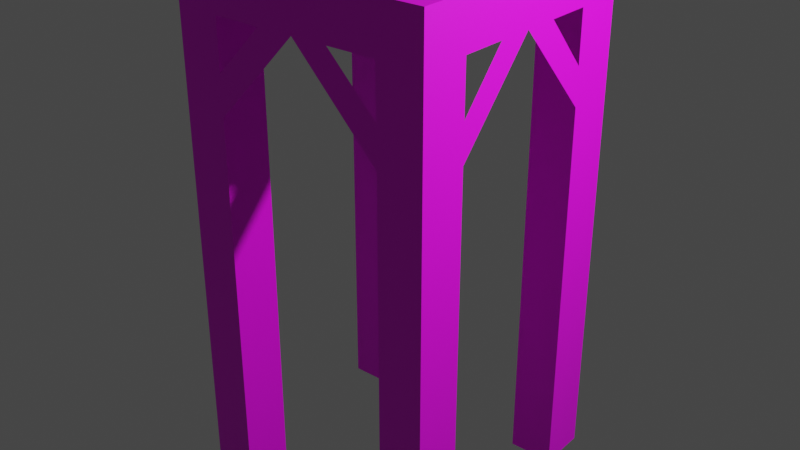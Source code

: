 # Source: scaffolding-v2.blend  (saved by Blender 3.3.6; exported with 4.5.12 LTS)
import bpy
from mathutils import Matrix  # noqa: F401  (used for matrix-valued properties, if any)

bpy.ops.wm.read_factory_settings(use_empty=True)
scene = bpy.context.scene
scene.name = 'Scene'

# ---- collections
col_collection = bpy.data.collections.new('Collection'); scene.collection.children.link(col_collection)

# ---- images (referenced by path relative to the original .blend; pixels are not part of the script)
import os
ASSET_DIR = os.environ.get("B2B_ASSET_DIR", "")  # directory of the original .blend (textures are referenced by path, not embedded)
HERE = os.path.dirname(os.path.abspath(__file__))  # packed textures are extracted next to this script under _unpacked/

def load_image(name, relpath, width, height, colorspace="sRGB"):
    """Load a texture the original file referenced (path relative to the .blend, or extracted next to this script)."""
    p = next((c for c in (os.path.join(HERE, relpath), os.path.join(ASSET_DIR, relpath)) if relpath and os.path.exists(c)), "")
    if p:
        img = bpy.data.images.load(p, check_existing=True)
        img.name = name
    else:  # same state as the original file: an image datablock whose file is absent (Cycles renders it pink)
        img = bpy.data.images.new(name, width, height)
        img.source = "FILE"
        img.filepath = "//" + (relpath or name)
    img.colorspace_settings.name = colorspace
    return img
img_scaffolding = load_image('Scaffolding', 'Scaffolding.png', 1024, 1024, 'sRGB')

# ---- materials (node trees are filled in below, after node groups)
mat_material = bpy.data.materials.new('Material')
mat_material.alpha_threshold = 0.0
mat_material.use_transparent_shadow = False
mat_material.roughness = 0.5
mat_material.line_color = (0.0, 0.0, 0.0, 1.0)

# ---- material node trees
mat_material.use_nodes = True; mat_material.node_tree.nodes.clear()
_N = mat_material.node_tree.nodes; _L = mat_material.node_tree.links
n0 = _N.new('ShaderNodeOutputMaterial'); n0.name = 'Material Output'; n0.location = (282, 281)
n1 = _N.new('ShaderNodeTexImage'); n1.name = 'Image Texture'; n1.location = (-479, 263)
n1.image = img_scaffolding
n2 = _N.new('ShaderNodeBsdfPrincipled'); n2.name = 'Principled BSDF'; n2.location = (-8, 281)
n2.distribution = 'GGX'
n2.subsurface_method = 'RANDOM_WALK_SKIN'
n2.inputs[3].default_value = 1.45
n2.inputs[27].default_value = (0.0, 0.0, 0.0, 1.0)
n2.inputs[28].default_value = 1.0
_L.new(n2.outputs[0], n0.inputs[0])
_L.new(n1.outputs[0], n2.inputs[0])
n0.is_active_output = True

# ---- world
world_world = bpy.data.worlds.new('World'); scene.world = world_world
world_world.use_nodes = True; world_world.node_tree.nodes.clear()
_N = world_world.node_tree.nodes; _L = world_world.node_tree.links
n0 = _N.new('ShaderNodeOutputWorld'); n0.name = 'World Output'; n0.location = (300, 300)
n1 = _N.new('ShaderNodeBackground'); n1.name = 'Background'; n1.location = (10, 300)
n1.inputs[0].default_value = (0.05088, 0.05088, 0.05088, 1.0)
_L.new(n1.outputs[0], n0.inputs[0])
n0.is_active_output = True
world_world.color = (0.05088, 0.05088, 0.05088)
world_world.use_sun_shadow = False
world_world.sun_shadow_jitter_overblur = 0.0

# ---- lights
light_light = bpy.data.lights.new('Light', 'POINT')
light_light.transmission_factor = 0.0
light_light.energy = 1000.0
light_light.shadow_soft_size = 0.1
light_light.shadow_maximum_resolution = 0.006
light_light.use_absolute_resolution = True

# ---- meshes
me_cube = bpy.data.meshes.new('Cube')
me_cube.from_pydata([(-0.6568, 1.0, 4.0), (-0.6568, 1.0, 0.0), (-0.6568, 0.621, 4.0), (-0.6568, 0.621, 0.0), (-0.9998, 1.0, 4.0), (-0.9998, 1.0, 0.0), (-0.9998, 0.621, 4.0), (-0.9998, 0.621, 0.0), (-0.6568, 1.0, 3.64), (-0.9998, 0.621, 3.64), (-0.9998, 0.0, 3.64), (-0.9998, 0.0, 4.0), (-0.6568, 0.0, 4.0), (0.0, 1.0, 4.0), (0.0, 0.621, 4.0), (0.0, 1.0, 3.64), (0.0, 0.0, 4.0), (-0.9998, 1.0, 3.643), (-0.6568, 1.0, 2.959), (-0.9998, 0.621, 2.959), (-0.9998, 1.0, 2.962), (-0.9998, 0.2731, 3.64), (-0.9998, 0.621, 3.245), (-0.2823, 1.0, 3.64), (-0.6568, 1.0, 3.26)], [], [(0, 4, 6, 2), (6, 9, 21, 10, 11), (20, 17, 8, 24, 18), (5, 1, 3, 7), (3, 2, 6, 9, 22, 19, 7), (0, 2, 14, 13), (2, 6, 11, 12), (8, 0, 13, 15, 23), (2, 12, 16, 14), (19, 22, 9, 17, 20), (17, 9, 6, 4), (8, 17, 4, 0), (8, 0, 2, 3, 1, 18, 24), (7, 19, 20, 5), (5, 20, 18, 1), (15, 18, 24, 23), (19, 10, 21, 22)])
_k = set([(0, 4), (0, 13), (4, 6), (6, 11)])
me_cube.attributes.new('sharp_edge', 'BOOLEAN', 'EDGE').data.foreach_set('value', [ (min(e.vertices), max(e.vertices)) in _k for e in me_cube.edges])
_uv = me_cube.uv_layers.new(name='UVMap')
_uv.uv.foreach_set('vector', [0.9148, 0.0009018, 0.9999, 0.0009018, 0.9999, 0.09492, 0.9148, 0.09492, 0.09392, 1.0, 0.09441, 0.907, 0.1818, 0.9068, 0.2504, 0.9067, 0.2492, 1.0, 0.4992, 0.722, 0.4992, 0.9023, 0.4068, 0.9062, 0.4068, 0.8051, 0.4068, 0.7252, 0.9694, 0.9946, 0.8869, 0.9947, 0.8869, 0.9032, 0.9699, 0.9031, 0.5021, 0.003197, 0.5021, 0.9968, 0.4074, 0.9968, 0.4074, 0.8968, 0.4074, 0.7932, 0.4074, 0.7183, 0.4074, 0.003197, 0.9148, 0.0009018, 0.9148, 0.09492, 0.7518, 0.09492, 0.7518, 0.0009018, 0.9148, 0.09492, 0.9999, 0.09492, 0.9999, 0.2489, 0.9148, 0.2489, 0.4059, 0.9067, 0.4065, 1.0, 0.2492, 1.0, 0.2504, 0.9067, 0.3173, 0.9067, 0.9148, 0.09492, 0.9148, 0.2489, 0.7518, 0.2489, 0.7518, 0.09492, 0.09392, 0.7197, 0.09392, 0.7951, 0.09392, 0.8993, -0.0008343, 0.9023, -0.0008343, 0.722, -5.925e-05, 0.9068, 0.09392, 0.907, 0.09392, 1.0, -0.0008343, 1.0, 0.4068, 0.9062, 0.4999, 0.9074, 0.4992, 1.0, 0.4068, 1.0, 0.4997, 0.9062, 0.4997, 1.0, 0.4093, 1.0, 0.4093, 0.0, 0.4997, 0.0, 0.4997, 0.7252, 0.4997, 0.8051, 0.09392, 0.0, 0.09392, 0.7197, -0.0008343, 0.722, -0.0008343, 0.0, 0.4992, 0.0, 0.4992, 0.722, 0.4068, 0.7252, 0.4068, 0.0, 0.251, 0.9064, 0.4074, 0.7507, 0.4074, 0.8192, 0.3183, 0.9062, 0.09443, 0.7506, 0.2504, 0.9062, 0.1818, 0.9064, 0.09442, 0.8161])
me_cube.materials.append(mat_material)
me_cube.use_mirror_vertex_groups = False
me_cube.update()

# ---- objects
ob_cube = bpy.data.objects.new('Cube', me_cube)
ob_light = bpy.data.objects.new('Light', light_light)

# ---- transforms, parenting, visibility, modifiers, constraints
ob_cube.location = (0.0, 0.0, 0.0)
ob_cube.lock_rotations_4d = False
ob_cube.empty_display_type = 'ARROWS'
ob_cube.lineart.crease_threshold = 0.0
_m = ob_cube.modifiers.new('Mirror', 'MIRROR')
_m.use_axis = (True, True, False)
_m.use_clip = True
ob_light.location = (4.076, 1.005, 5.904)
ob_light.rotation_euler = (0.6503, 0.05522, 1.866)
ob_light.lock_rotations_4d = False
ob_light.empty_display_type = 'ARROWS'
ob_light.color = (0.0, 0.0, 0.0, 0.0)
ob_light.lineart.crease_threshold = 0.0

# ---- collection membership
col_collection.objects.link(ob_cube)
col_collection.objects.link(ob_light)

# ---- scene / render settings (as saved in the file)
scene.frame_start = 1; scene.frame_end = 250; scene.frame_set(1)
scene.render.engine = 'BLENDER_EEVEE_NEXT'
scene.cycles.sampling_pattern = 'TABULATED_SOBOL'
scene.cycles.use_light_tree = False
scene.view_settings.view_transform = 'Filmic'
bpy.context.view_layer.update()

# ---- added for rendering (the .blend has no active camera): camera
cam_auto = bpy.data.cameras.new('AutoCamera')
cam_auto.lens = 50.0
cam_auto.sensor_width = 36.0
cam_auto.clip_end = 1000.0
ob_auto_camera = bpy.data.objects.new('AutoCamera', cam_auto)
scene.collection.objects.link(ob_auto_camera)
ob_auto_camera.location = (4.53252, -5.43903, 5.62601)
ob_auto_camera.rotation_euler = (1.09748, -7.21219e-08, 0.694738)
scene.camera = ob_auto_camera
bpy.context.view_layer.update()
